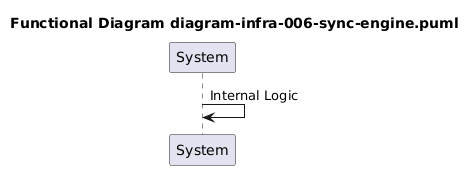

The diagram above was rendered by PlantUML. Its source (embedded in the PNG):
@startuml

title Functional Diagram diagram-infra-006-sync-engine.puml
participant System
System -> System: Internal Logic
@enduml